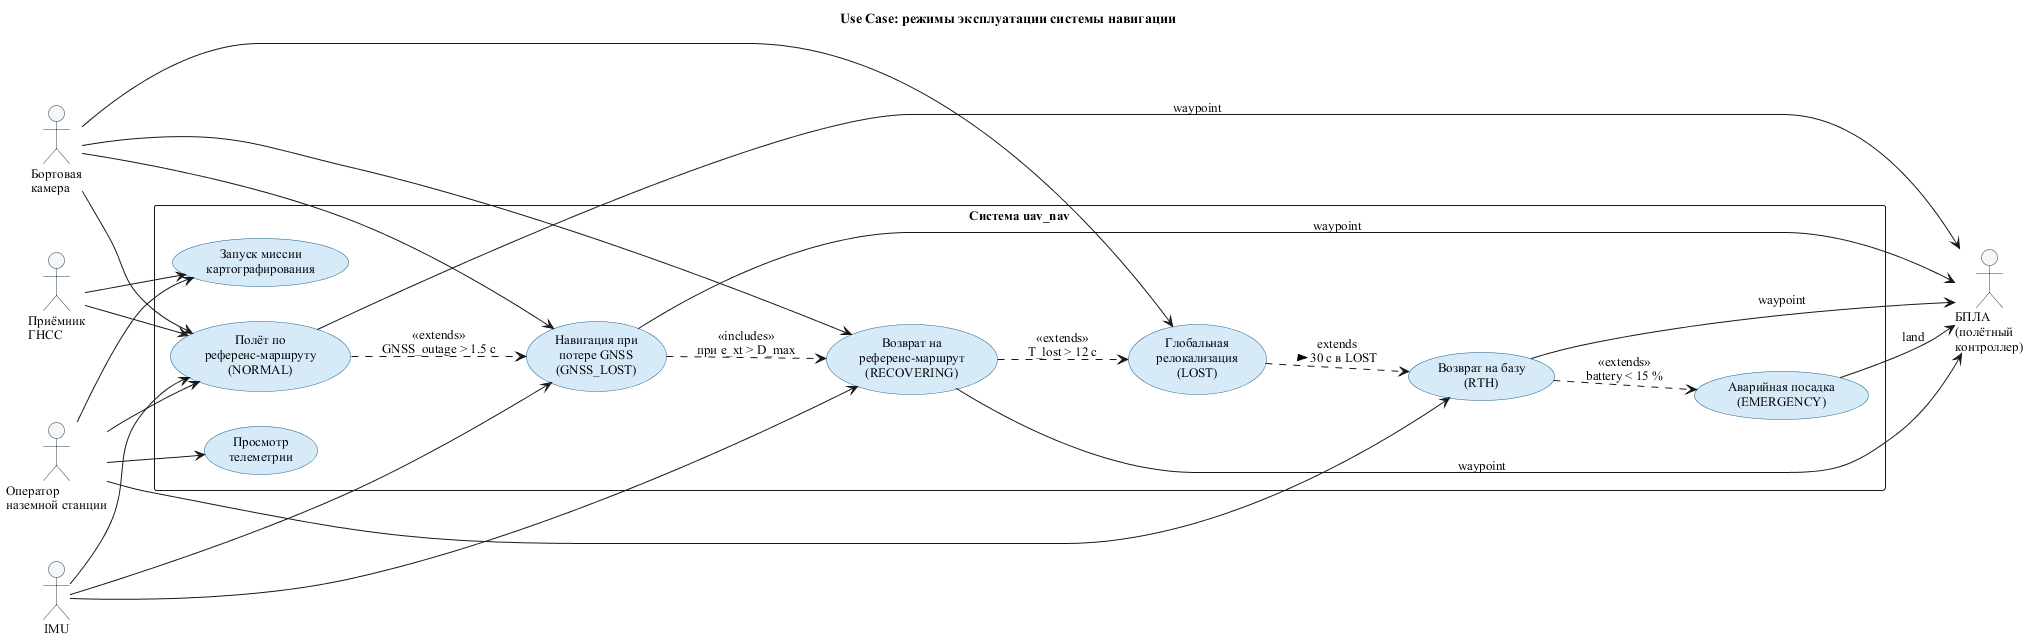

The diagram above was rendered by PlantUML. Its source (embedded in the PNG):
@startuml usecase_uav_modes
skinparam backgroundColor #FFFFFF
skinparam shadowing false
skinparam defaultFontName "Times New Roman"
skinparam defaultFontSize 13
skinparam actor {
  BackgroundColor #F4F6F7
  BorderColor #2E4053
}
skinparam usecase {
  BackgroundColor #D6EAF8
  BorderColor #1F618D
}

title Use Case: режимы эксплуатации системы навигации

left to right direction

actor "Оператор\nназемной станции" as op
actor "БПЛА\n(полётный\nконтроллер)" as uav
actor "Приёмник\nГНСС" as gps
actor "Бортовая\nкамера" as cam
actor "IMU" as imu

rectangle "Система uav_nav" {
  usecase "Запуск миссии\nкартографирования" as uc_map
  usecase "Полёт по\nреференс-маршруту\n(NORMAL)" as uc_normal
  usecase "Навигация при\nпотере GNSS\n(GNSS_LOST)" as uc_lost
  usecase "Возврат на\nреференс-маршрут\n(RECOVERING)" as uc_rec
  usecase "Глобальная\nрелокализация\n(LOST)" as uc_relo
  usecase "Возврат на базу\n(RTH)" as uc_rth
  usecase "Аварийная посадка\n(EMERGENCY)" as uc_emerg
  usecase "Просмотр\nтелеметрии" as uc_tlm
}

op --> uc_map
op --> uc_normal
op --> uc_tlm
op --> uc_rth

cam --> uc_normal
cam --> uc_lost
cam --> uc_rec
cam --> uc_relo

imu --> uc_normal
imu --> uc_lost
imu --> uc_rec

gps --> uc_normal
gps --> uc_map

uc_normal ..> uc_lost : <<extends>>\nGNSS_outage > 1.5 с
uc_lost ..> uc_rec : <<includes>>\nпри e_xt > D_max
uc_rec ..> uc_relo : <<extends>>\nT_lost > 12 с
uc_relo ..> uc_rth : <<extends>>\n> 30 с в LOST
uc_rth ..> uc_emerg : <<extends>>\nbattery < 15 %

uc_normal --> uav : waypoint
uc_lost --> uav : waypoint
uc_rec --> uav : waypoint
uc_rth --> uav : waypoint
uc_emerg --> uav : land

@enduml